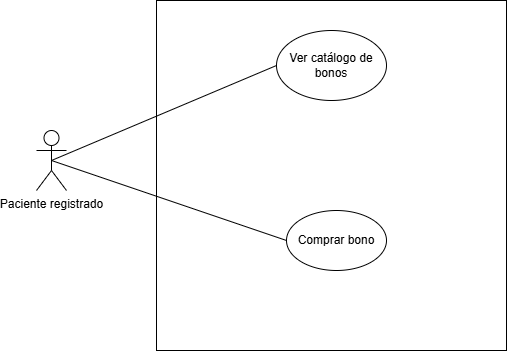

The diagram above was exported from draw.io. Its source (the exported page's mxGraphModel, read from the mxfile embedded in the PNG):
<mxGraphModel dx="1002" dy="565" grid="1" gridSize="10" guides="1" tooltips="1" connect="1" arrows="1" fold="1" page="1" pageScale="1" pageWidth="827" pageHeight="1169" math="0" shadow="0">
  <root>
    <mxCell id="0" />
    <mxCell id="1" parent="0" />
    <mxCell id="RntcWu4p1gOxSGyopx9l-1" value="Paciente registrado" style="shape=umlActor;verticalLabelPosition=bottom;verticalAlign=top;html=1;outlineConnect=0;" parent="1" vertex="1">
      <mxGeometry x="110" y="230" width="30" height="60" as="geometry" />
    </mxCell>
    <mxCell id="RntcWu4p1gOxSGyopx9l-2" value="" style="whiteSpace=wrap;html=1;aspect=fixed;" parent="1" vertex="1">
      <mxGeometry x="230" y="100" width="350" height="350" as="geometry" />
    </mxCell>
    <mxCell id="RntcWu4p1gOxSGyopx9l-3" value="Comprar bono" style="ellipse;whiteSpace=wrap;html=1;" parent="1" vertex="1">
      <mxGeometry x="360" y="310" width="100" height="60" as="geometry" />
    </mxCell>
    <mxCell id="RntcWu4p1gOxSGyopx9l-4" value="Ver catálogo de bonos" style="ellipse;whiteSpace=wrap;html=1;" parent="1" vertex="1">
      <mxGeometry x="350" y="130" width="110" height="70" as="geometry" />
    </mxCell>
    <mxCell id="RntcWu4p1gOxSGyopx9l-5" value="" style="endArrow=none;html=1;rounded=0;entryX=0;entryY=0.5;entryDx=0;entryDy=0;exitX=0.5;exitY=0.5;exitDx=0;exitDy=0;exitPerimeter=0;" parent="1" source="RntcWu4p1gOxSGyopx9l-1" target="RntcWu4p1gOxSGyopx9l-4" edge="1">
      <mxGeometry width="50" height="50" relative="1" as="geometry">
        <mxPoint x="80" y="420" as="sourcePoint" />
        <mxPoint x="130" y="370" as="targetPoint" />
      </mxGeometry>
    </mxCell>
    <mxCell id="RntcWu4p1gOxSGyopx9l-6" value="" style="endArrow=none;html=1;rounded=0;entryX=0;entryY=0.5;entryDx=0;entryDy=0;exitX=0.5;exitY=0.5;exitDx=0;exitDy=0;exitPerimeter=0;" parent="1" source="RntcWu4p1gOxSGyopx9l-1" target="RntcWu4p1gOxSGyopx9l-3" edge="1">
      <mxGeometry width="50" height="50" relative="1" as="geometry">
        <mxPoint x="135" y="270" as="sourcePoint" />
        <mxPoint x="265" y="165" as="targetPoint" />
      </mxGeometry>
    </mxCell>
  </root>
</mxGraphModel>